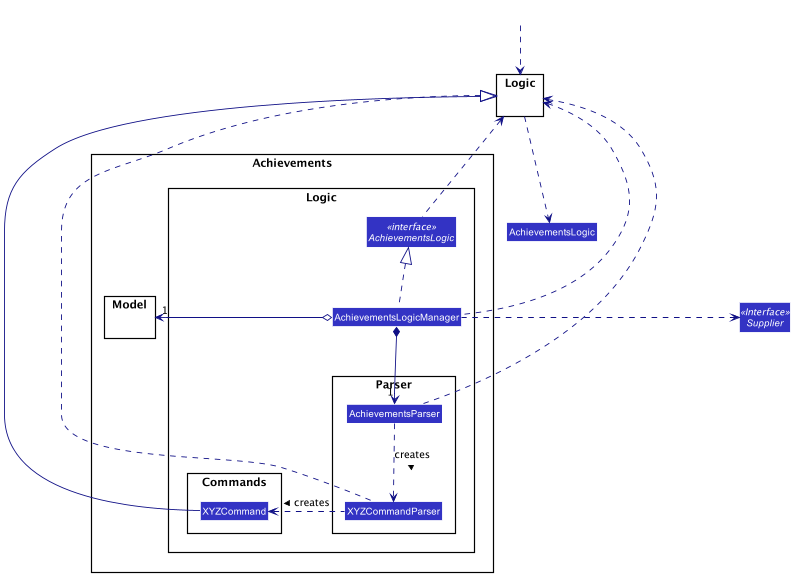

The diagram above was rendered by PlantUML. Its source (embedded in the PNG):
@startuml








skinparam BackgroundColor #FFFFFFF

skinparam Shadowing false

skinparam Class {
    FontColor #FFFFFF
    BorderThickness 1
    BorderColor #FFFFFF
    StereotypeFontColor #FFFFFF
    FontName Arial
}

skinparam Actor {
    BorderColor #000000
    Color #000000
    FontName Arial
}

skinparam Sequence {
    MessageAlign center
    BoxFontSize 15
    BoxPadding 0
    BoxFontColor #FFFFFF
    FontName Arial
}

skinparam Participant {
    FontColor #FFFFFFF
    Padding 20
}

skinparam MinClassWidth 50
skinparam ParticipantPadding 10
skinparam Shadowing false
skinparam DefaultTextAlignment center
skinparam packageStyle Rectangle

hide footbox
hide members
hide circle
skinparam arrowThickness 1.1
skinparam arrowColor #101086
skinparam classBackgroundColor #3333C4

namespace Logic {
}


namespace Achievements {
namespace Model {
}
namespace Logic {
interface AchievementsLogic <<interface>>
Class AchievementsLogicManager
namespace Commands {
Class XYZCommand
}
namespace Parser {
Class AchievementsParser
Class XYZCommandParser
}
}
}


Interface Supplier <<Interface>>
Class HiddenOutside #FFFFFF

HiddenOutside ..> Logic
Logic ..> AchievementsLogic




Achievements.Logic.AchievementsLogic .up.> Logic

Achievements.Logic.AchievementsLogicManager .up.|> Achievements.Logic.AchievementsLogic
Achievements.Logic.AchievementsLogicManager .left.> Supplier
Achievements.Logic.AchievementsLogicManager .up.> Logic

Achievements.Logic.AchievementsLogicManager *-down-> "1" Achievements.Logic.Parser.AchievementsParser
Achievements.Logic.AchievementsLogicManager o-right-> "1" Achievements.Model

Achievements.Logic.Parser.AchievementsParser .up.> Logic
Achievements.Logic.Parser.AchievementsParser .down.> Achievements.Logic.Parser.XYZCommandParser :creates >

Achievements.Logic.Commands.XYZCommand -up-|> Logic

Achievements.Logic.Parser.XYZCommandParser .up.|> Logic
Achievements.Logic.Parser.XYZCommandParser .left.> Achievements.Logic.Commands.XYZCommand :creates >


@enduml